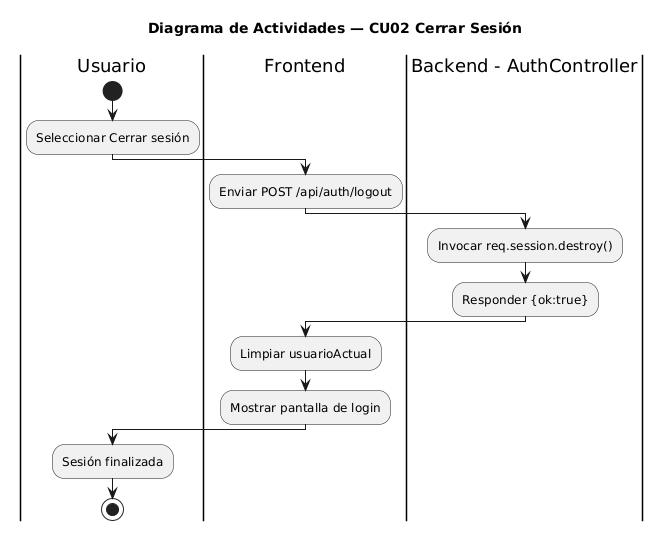

The diagram above was rendered by PlantUML. Its source (embedded in the PNG):
@startuml
title Diagrama de Actividades — CU02 Cerrar Sesión
|Usuario|
start
:Seleccionar Cerrar sesión;

|Frontend|
:Enviar POST /api/auth/logout;

|Backend - AuthController|
:Invocar req.session.destroy();
:Responder {ok:true};

|Frontend|
:Limpiar usuarioActual;
:Mostrar pantalla de login;

|Usuario|
:Sesión finalizada;
stop
@enduml